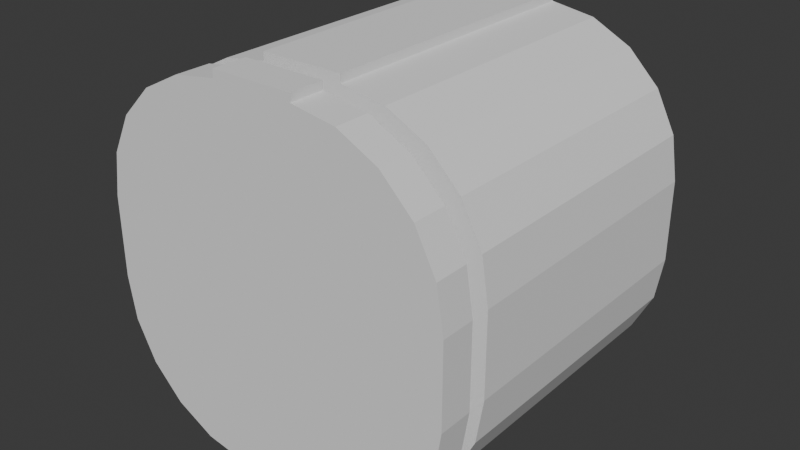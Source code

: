 # Source: Rotor.blend  (saved by Blender 4.2.66; exported with 4.5.12 LTS)
import bpy
from mathutils import Matrix  # noqa: F401  (used for matrix-valued properties, if any)

bpy.ops.wm.read_factory_settings(use_empty=True)
scene = bpy.context.scene
scene.name = 'Scene'

# ---- collections
col_collection = bpy.data.collections.new('Collection'); scene.collection.children.link(col_collection)

# ---- world
world_world = bpy.data.worlds.new('World'); scene.world = world_world
world_world.use_nodes = True; world_world.node_tree.nodes.clear()
_N = world_world.node_tree.nodes; _L = world_world.node_tree.links
n0 = _N.new('ShaderNodeOutputWorld'); n0.name = 'World Output'; n0.location = (300, 300)
n1 = _N.new('ShaderNodeBackground'); n1.name = 'Background'; n1.location = (10, 300)
n1.inputs[0].default_value = (0.05088, 0.05088, 0.05088, 1.0)
_L.new(n1.outputs[0], n0.inputs[0])
n0.is_active_output = True
world_world.color = (0.05088, 0.05088, 0.05088)
world_world.sun_shadow_jitter_overblur = 0.0

# ---- meshes
me_cube_001 = bpy.data.meshes.new('Cube.001')
me_cube_001.from_pydata([(-1.0, -0.5891, -0.2233), (-0.2233, -0.5891, -1.0), (-0.962, -0.5891, -0.4633), (-0.8517, -0.5891, -0.6798), (-0.6798, -0.5891, -0.8517), (-0.4633, -0.5891, -0.962), (-0.2233, -0.5891, 1.0), (-1.0, -0.5891, 0.2233), (-0.4633, -0.5891, 0.962), (-0.6798, -0.5891, 0.8517), (-0.8517, -0.5891, 0.6798), (-0.962, -0.5891, 0.4633), (-0.2233, 1.0, -1.0), (-1.0, 1.0, -0.2233), (-0.4633, 1.0, -0.962), (-0.6798, 1.0, -0.8517), (-0.8517, 1.0, -0.6798), (-0.962, 1.0, -0.4633), (-1.0, 1.0, 0.2233), (-0.2233, 1.0, 1.0), (-0.962, 1.0, 0.4633), (-0.8517, 1.0, 0.6798), (-0.6798, 1.0, 0.8517), (-0.4633, 1.0, 0.962), (0.2233, -0.5891, -1.0), (1.0, -0.5891, -0.2233), (0.4633, -0.5891, -0.962), (0.6798, -0.5891, -0.8517), (0.8517, -0.5891, -0.6798), (0.962, -0.5891, -0.4633), (1.0, -0.5891, 0.2233), (0.2233, -0.5891, 1.0), (0.962, -0.5891, 0.4633), (0.8517, -0.5891, 0.6798), (0.6798, -0.5891, 0.8517), (0.4633, -0.5891, 0.962), (1.0, 1.0, -0.2233), (0.2233, 1.0, -1.0), (0.962, 1.0, -0.4633), (0.8517, 1.0, -0.6798), (0.6798, 1.0, -0.8517), (0.4633, 1.0, -0.962), (0.2233, 1.0, 1.0), (1.0, 1.0, 0.2233), (0.4633, 1.0, 0.962), (0.6798, 1.0, 0.8517), (0.8517, 1.0, 0.6798), (0.962, 1.0, 0.4633), (-0.2233, -0.5891, 1.043), (-0.2233, 1.0, 1.043), (0.2233, 1.0, 1.043), (0.2233, -0.5891, 1.043)], [], [(24, 26, 27, 28, 29, 25, 30, 32, 33, 34, 35, 31, 6, 8, 9, 10, 11, 7, 0, 2, 3, 4, 5, 1), (36, 43, 30, 25), (31, 42, 50, 51), (0, 7, 18, 13), (12, 14, 15, 16, 17, 13, 18, 20, 21, 22, 23, 19, 42, 44, 45, 46, 47, 43, 36, 38, 39, 40, 41, 37), (12, 1, 5, 14), (14, 5, 4, 15), (15, 4, 3, 16), (16, 3, 2, 17), (17, 2, 0, 13), (6, 19, 23, 8), (8, 23, 22, 9), (9, 22, 21, 10), (10, 21, 20, 11), (11, 20, 18, 7), (24, 37, 41, 26), (26, 41, 40, 27), (27, 40, 39, 28), (28, 39, 38, 29), (29, 38, 36, 25), (42, 31, 35, 44), (44, 35, 34, 45), (45, 34, 33, 46), (46, 33, 32, 47), (47, 32, 30, 43), (12, 37, 24, 1), (50, 49, 48, 51), (6, 31, 51, 48), (19, 6, 48, 49), (42, 19, 49, 50)])
_uv = me_cube_001.uv_layers.new(name='UVMap')
_uv.uv.foreach_set('vector', [0.375, 0.8471, 0.3798, 0.8171, 0.3935, 0.79, 0.415, 0.7685, 0.4421, 0.7548, 0.4721, 0.75, 0.5279, 0.75, 0.5579, 0.7548, 0.585, 0.7685, 0.6065, 0.79, 0.6202, 0.8171, 0.625, 0.8471, 0.625, 0.9029, 0.6202, 0.9329, 0.6065, 0.96, 0.585, 0.9815, 0.5579, 0.9952, 0.5279, 1.0, 0.4721, 1.0, 0.4421, 0.9952, 0.415, 0.9815, 0.3935, 0.96, 0.3798, 0.9329, 0.375, 0.9029, 0.4721, 0.5, 0.5279, 0.5, 0.5279, 0.75, 0.4721, 0.75, 0.7221, 0.75, 0.7221, 0.5, 0.7221, 0.5, 0.7221, 0.75, 0.4721, 0.0, 0.5279, 0.0, 0.5279, 0.25, 0.4721, 0.25, 0.375, 0.3471, 0.3798, 0.3171, 0.3935, 0.29, 0.415, 0.2685, 0.4421, 0.2548, 0.4721, 0.25, 0.5279, 0.25, 0.5579, 0.2548, 0.585, 0.2685, 0.6065, 0.29, 0.6202, 0.3171, 0.625, 0.3471, 0.625, 0.4029, 0.6202, 0.4329, 0.6065, 0.46, 0.585, 0.4815, 0.5579, 0.4952, 0.5279, 0.5, 0.4721, 0.5, 0.4421, 0.4952, 0.415, 0.4815, 0.3935, 0.46, 0.3798, 0.4329, 0.375, 0.4029, 0.2221, 0.5, 0.2221, 0.75, 0.1921, 0.75, 0.1921, 0.5, 0.1921, 0.5, 0.1921, 0.75, 0.165, 0.75, 0.165, 0.5, 0.165, 0.5, 0.165, 0.75, 0.125, 0.75, 0.125, 0.5, 0.375, 0.25, 0.375, 0.0, 0.4421, 0.0, 0.4421, 0.25, 0.4421, 0.25, 0.4421, 0.0, 0.4721, 0.0, 0.4721, 0.25, 0.7779, 0.75, 0.7779, 0.5, 0.8079, 0.5, 0.8079, 0.75, 0.8079, 0.75, 0.8079, 0.5, 0.875, 0.5, 0.875, 0.75, 0.625, 0.0, 0.625, 0.25, 0.585, 0.25, 0.585, 0.0, 0.585, 0.0, 0.585, 0.25, 0.5579, 0.25, 0.5579, 0.0, 0.5579, 0.0, 0.5579, 0.25, 0.5279, 0.25, 0.5279, 0.0, 0.2779, 0.75, 0.2779, 0.5, 0.3079, 0.5, 0.3079, 0.75, 0.3079, 0.75, 0.3079, 0.5, 0.335, 0.5, 0.335, 0.75, 0.335, 0.75, 0.335, 0.5, 0.415, 0.5, 0.415, 0.75, 0.415, 0.75, 0.415, 0.5, 0.4421, 0.5, 0.4421, 0.75, 0.4421, 0.75, 0.4421, 0.5, 0.4721, 0.5, 0.4721, 0.75, 0.7221, 0.5, 0.7221, 0.75, 0.6921, 0.75, 0.6921, 0.5, 0.6921, 0.5, 0.6921, 0.75, 0.665, 0.75, 0.665, 0.5, 0.665, 0.5, 0.665, 0.75, 0.585, 0.75, 0.585, 0.5, 0.585, 0.5, 0.585, 0.75, 0.5579, 0.75, 0.5579, 0.5, 0.5579, 0.5, 0.5579, 0.75, 0.5279, 0.75, 0.5279, 0.5, 0.2221, 0.5, 0.2779, 0.5, 0.2779, 0.75, 0.2221, 0.75, 0.7221, 0.5, 0.7779, 0.5, 0.7779, 0.75, 0.7221, 0.75, 0.625, 0.9029, 0.625, 0.8471, 0.625, 0.8471, 0.625, 0.9029, 0.7779, 0.5, 0.7779, 0.75, 0.7779, 0.75, 0.7779, 0.5, 0.625, 0.4029, 0.625, 0.3471, 0.625, 0.3471, 0.625, 0.4029])
me_cube_001.update()
me_cube_002 = bpy.data.meshes.new('Cube.002')
me_cube_002.from_pydata([(-0.2695, -0.6922, -0.2695), (-0.2695, -0.6922, 0.2695), (0.2695, -0.6922, -0.2695), (0.2695, -0.6922, 0.2695), (-0.4258, -0.6922, 0.4258), (-0.4258, -0.6922, -0.4258), (0.4258, -0.6922, -0.4258), (0.4258, -0.6922, 0.4258), (-0.2695, -0.6922, 0.0), (0.0, -0.6922, -0.2695), (0.0, -0.6922, 0.2695), (0.2695, -0.6922, 0.0), (-0.2695, 0.6406, 0.0), (-0.2695, 0.6406, -0.2695), (0.0, 0.6406, -0.2695), (0.0, 0.6406, 0.2695), (0.2695, 0.6406, 0.2695), (0.2695, 0.6406, 0.0), (0.2695, 0.6406, -0.2695), (-0.2695, 0.6406, 0.2695), (0.0, 0.6406, 0.0), (-1.0, -0.8801, -0.2233), (-0.2233, -0.8801, -1.0), (-0.962, -0.8801, -0.4633), (-0.8517, -0.8801, -0.6798), (-0.6798, -0.8801, -0.8517), (-0.4633, -0.8801, -0.962), (-0.2233, -0.8801, 1.0), (-1.0, -0.8801, 0.2233), (-0.4633, -0.8801, 0.962), (-0.6798, -0.8801, 0.8517), (-0.8517, -0.8801, 0.6798), (-0.962, -0.8801, 0.4633), (0.2233, -0.8801, -1.0), (1.0, -0.8801, -0.2233), (0.4633, -0.8801, -0.962), (0.6798, -0.8801, -0.8517), (0.8517, -0.8801, -0.6798), (0.962, -0.8801, -0.4633), (1.0, -0.8801, 0.2233), (0.2233, -0.8801, 1.0), (0.962, -0.8801, 0.4633), (0.8517, -0.8801, 0.6798), (0.6798, -0.8801, 0.8517), (0.4633, -0.8801, 0.962), (-1.0, -0.6922, 0.2233), (-0.2233, -0.6922, 1.0), (-0.4508, -0.6922, 0.4508), (-0.962, -0.6922, 0.4633), (-0.8517, -0.6922, 0.6798), (-0.6798, -0.6922, 0.8517), (-0.4633, -0.6922, 0.962), (-0.2233, -0.6922, -1.0), (-1.0, -0.6922, -0.2233), (-0.4508, -0.6922, -0.4508), (-0.4633, -0.6922, -0.962), (-0.6798, -0.6922, -0.8517), (-0.8517, -0.6922, -0.6798), (-0.962, -0.6922, -0.4633), (1.0, -0.6922, -0.2233), (0.2233, -0.6922, -1.0), (0.4508, -0.6922, -0.4508), (0.962, -0.6922, -0.4633), (0.8517, -0.6922, -0.6798), (0.6798, -0.6922, -0.8517), (0.4633, -0.6922, -0.962), (0.2233, -0.6922, 1.0), (1.0, -0.6922, 0.2233), (0.4508, -0.6922, 0.4508), (0.4633, -0.6922, 0.962), (0.6798, -0.6922, 0.8517), (0.8517, -0.6922, 0.6798), (0.962, -0.6922, 0.4633), (-0.2233, -0.8801, 1.043), (-0.2233, -0.6922, 1.043), (0.2233, -0.6922, 1.043), (0.2233, -0.8801, 1.043)], [], [(33, 35, 36, 37, 38, 34, 39, 41, 42, 43, 44, 40, 27, 29, 30, 31, 32, 28, 21, 23, 24, 25, 26, 22), (2, 9, 14, 18), (4, 5, 54, 53, 45, 47), (46, 27, 73, 74), (21, 28, 45, 53), (59, 67, 39, 34), (7, 4, 47, 46, 66, 68), (6, 7, 68, 67, 59, 61), (5, 6, 61, 60, 52, 54), (1, 8, 0, 5, 4), (0, 9, 2, 6, 5), (3, 10, 1, 4, 7), (2, 11, 3, 7, 6), (0, 8, 12, 13), (3, 11, 17, 16), (10, 3, 16, 15), (20, 15, 16, 17), (14, 20, 17, 18), (13, 12, 20, 14), (12, 19, 15, 20), (11, 2, 18, 17), (9, 0, 13, 14), (1, 10, 15, 19), (8, 1, 19, 12), (45, 48, 47), (48, 49, 47), (49, 50, 47), (50, 51, 47), (51, 46, 47), (52, 55, 54), (55, 56, 54), (56, 57, 54), (57, 58, 54), (58, 53, 54), (59, 62, 61), (62, 63, 61), (63, 64, 61), (64, 65, 61), (65, 60, 61), (66, 69, 68), (69, 70, 68), (70, 71, 68), (71, 72, 68), (72, 67, 68), (52, 22, 26, 55), (55, 26, 25, 56), (56, 25, 24, 57), (57, 24, 23, 58), (58, 23, 21, 53), (27, 46, 51, 29), (29, 51, 50, 30), (30, 50, 49, 31), (31, 49, 48, 32), (32, 48, 45, 28), (33, 60, 65, 35), (35, 65, 64, 36), (36, 64, 63, 37), (37, 63, 62, 38), (38, 62, 59, 34), (66, 40, 44, 69), (69, 44, 43, 70), (70, 43, 42, 71), (71, 42, 41, 72), (72, 41, 39, 67), (52, 60, 33, 22), (75, 74, 73, 76), (66, 46, 74, 75), (40, 66, 75, 76), (27, 40, 76, 73)])
_uv = me_cube_002.uv_layers.new(name='UVMap')
_uv.uv.foreach_set('vector', [0.375, 0.8471, 0.3798, 0.8171, 0.3935, 0.79, 0.415, 0.7685, 0.4421, 0.7548, 0.4721, 0.75, 0.5279, 0.75, 0.5579, 0.7548, 0.585, 0.7685, 0.6065, 0.79, 0.6202, 0.8171, 0.625, 0.8471, 0.625, 0.9029, 0.6202, 0.9329, 0.6065, 0.96, 0.585, 0.9815, 0.5579, 0.9952, 0.5279, 1.0, 0.4721, 1.0, 0.4421, 0.9952, 0.415, 0.9815, 0.3935, 0.96, 0.3798, 0.9329, 0.375, 0.9029, 0.4663, 0.4087, 0.4663, 0.375, 0.4663, 0.375, 0.4663, 0.4087, 0.6017, 0.2733, 0.3983, 0.2733, 0.3972, 0.2722, 0.4721, 0.25, 0.5279, 0.25, 0.6028, 0.2722, 0.7779, 0.5, 0.7779, 0.75, 0.7779, 0.75, 0.7779, 0.5, 0.4721, 0.0, 0.5279, 0.0, 0.5279, 0.25, 0.4721, 0.25, 0.4721, 0.5, 0.5279, 0.5, 0.5279, 0.75, 0.4721, 0.75, 0.6017, 0.4767, 0.6017, 0.2733, 0.6028, 0.2722, 0.625, 0.3471, 0.625, 0.4029, 0.6028, 0.4778, 0.3983, 0.4767, 0.6017, 0.4767, 0.6028, 0.4778, 0.5279, 0.5, 0.4721, 0.5, 0.3972, 0.4778, 0.3983, 0.2733, 0.3983, 0.4767, 0.3972, 0.4778, 0.375, 0.4029, 0.375, 0.3471, 0.3972, 0.2722, 0.5337, 0.3413, 0.5, 0.3413, 0.4663, 0.3413, 0.3983, 0.2733, 0.6017, 0.2733, 0.4663, 0.3413, 0.4663, 0.375, 0.4663, 0.4087, 0.3983, 0.4767, 0.3983, 0.2733, 0.5337, 0.4087, 0.5337, 0.375, 0.5337, 0.3413, 0.6017, 0.2733, 0.6017, 0.4767, 0.4663, 0.4087, 0.5, 0.4087, 0.5337, 0.4087, 0.6017, 0.4767, 0.3983, 0.4767, 0.4663, 0.3413, 0.5, 0.3413, 0.5, 0.3413, 0.4663, 0.3413, 0.5337, 0.4087, 0.5, 0.4087, 0.5, 0.4087, 0.5337, 0.4087, 0.5337, 0.375, 0.5337, 0.4087, 0.5337, 0.4087, 0.5337, 0.375, 0.5, 0.375, 0.5337, 0.375, 0.5337, 0.4087, 0.5, 0.4087, 0.4663, 0.375, 0.5, 0.375, 0.5, 0.4087, 0.4663, 0.4087, 0.4663, 0.3413, 0.5, 0.3413, 0.5, 0.375, 0.4663, 0.375, 0.5, 0.3413, 0.5337, 0.3413, 0.5337, 0.375, 0.5, 0.375, 0.5, 0.4087, 0.4663, 0.4087, 0.4663, 0.4087, 0.5, 0.4087, 0.4663, 0.375, 0.4663, 0.3413, 0.4663, 0.3413, 0.4663, 0.375, 0.5337, 0.3413, 0.5337, 0.375, 0.5337, 0.375, 0.5337, 0.3413, 0.5, 0.3413, 0.5337, 0.3413, 0.5337, 0.3413, 0.5, 0.3413, 0.5279, 0.25, 0.5598, 0.2515, 0.6028, 0.2722, 0.5598, 0.2515, 0.6155, 0.2595, 0.6028, 0.2722, 0.6155, 0.2595, 0.6155, 0.2595, 0.6028, 0.2722, 0.6155, 0.2595, 0.6134, 0.2616, 0.6028, 0.2722, 0.6134, 0.2616, 0.6093, 0.2657, 0.6028, 0.2722, 0.375, 0.3471, 0.3765, 0.3152, 0.3972, 0.2722, 0.3765, 0.3152, 0.3845, 0.2595, 0.3972, 0.2722, 0.3845, 0.2595, 0.3845, 0.2595, 0.3972, 0.2722, 0.3845, 0.2595, 0.3866, 0.2616, 0.3972, 0.2722, 0.3866, 0.2616, 0.3907, 0.2657, 0.3972, 0.2722, 0.3907, 0.4843, 0.3967, 0.5462, 0.3972, 0.4778, 0.3967, 0.5462, 0.3845, 0.4905, 0.3972, 0.4778, 0.3845, 0.4905, 0.3845, 0.4905, 0.3972, 0.4778, 0.3845, 0.4905, 0.375, 0.4329, 0.3972, 0.4778, 0.375, 0.4329, 0.375, 0.4029, 0.3972, 0.4778, 0.6093, 0.4843, 0.6712, 0.4783, 0.6028, 0.4778, 0.6712, 0.4783, 0.6155, 0.4905, 0.6028, 0.4778, 0.6155, 0.4905, 0.6155, 0.4905, 0.6028, 0.4778, 0.6155, 0.4905, 0.5579, 0.5, 0.6028, 0.4778, 0.5579, 0.5, 0.5279, 0.5, 0.6028, 0.4778, 0.2221, 0.5, 0.2221, 0.75, 0.1921, 0.75, 0.1921, 0.5, 0.1921, 0.5, 0.1921, 0.75, 0.165, 0.75, 0.165, 0.5, 0.165, 0.5, 0.165, 0.75, 0.125, 0.75, 0.125, 0.5, 0.375, 0.25, 0.375, 0.0, 0.4421, 0.0, 0.4421, 0.25, 0.4421, 0.25, 0.4421, 0.0, 0.4721, 0.0, 0.4721, 0.25, 0.7779, 0.75, 0.7779, 0.5, 0.8079, 0.5, 0.8079, 0.75, 0.8079, 0.75, 0.8079, 0.5, 0.875, 0.5, 0.875, 0.75, 0.625, 0.0, 0.625, 0.25, 0.585, 0.25, 0.585, 0.0, 0.585, 0.0, 0.585, 0.25, 0.5579, 0.25, 0.5579, 0.0, 0.5579, 0.0, 0.5579, 0.25, 0.5279, 0.25, 0.5279, 0.0, 0.2779, 0.75, 0.2779, 0.5, 0.3079, 0.5, 0.3079, 0.75, 0.3079, 0.75, 0.3079, 0.5, 0.335, 0.5, 0.335, 0.75, 0.335, 0.75, 0.335, 0.5, 0.415, 0.5, 0.415, 0.75, 0.415, 0.75, 0.415, 0.5, 0.4421, 0.5, 0.4421, 0.75, 0.4421, 0.75, 0.4421, 0.5, 0.4721, 0.5, 0.4721, 0.75, 0.7221, 0.5, 0.7221, 0.75, 0.6921, 0.75, 0.6921, 0.5, 0.6921, 0.5, 0.6921, 0.75, 0.665, 0.75, 0.665, 0.5, 0.665, 0.5, 0.665, 0.75, 0.585, 0.75, 0.585, 0.5, 0.585, 0.5, 0.585, 0.75, 0.5579, 0.75, 0.5579, 0.5, 0.5579, 0.5, 0.5579, 0.75, 0.5279, 0.75, 0.5279, 0.5, 0.2221, 0.5, 0.2779, 0.5, 0.2779, 0.75, 0.2221, 0.75, 0.7221, 0.5, 0.7779, 0.5, 0.7779, 0.75, 0.7221, 0.75, 0.625, 0.4029, 0.625, 0.3471, 0.625, 0.3471, 0.625, 0.4029, 0.7221, 0.75, 0.7221, 0.5, 0.7221, 0.5, 0.7221, 0.75, 0.625, 0.9029, 0.625, 0.8471, 0.625, 0.8471, 0.625, 0.9029])
me_cube_002.update()

# ---- objects
ob_cube = bpy.data.objects.new('Cube', me_cube_001)
ob_cube_001 = bpy.data.objects.new('Cube.001', me_cube_002)

# ---- transforms, parenting, visibility, modifiers, constraints
ob_cube.location = (0.0, 0.0, 0.0)
ob_cube_001.location = (0.0, 0.0, 0.0)

# ---- collection membership
col_collection.objects.link(ob_cube)
col_collection.objects.link(ob_cube_001)

# ---- scene / render settings (as saved in the file)
scene.frame_start = 1; scene.frame_end = 250; scene.frame_set(1)
scene.render.engine = 'BLENDER_EEVEE_NEXT'
bpy.context.view_layer.update()

# ---- added for rendering (the .blend has no active camera and no usable light): camera, sun
cam_auto = bpy.data.cameras.new('AutoCamera')
cam_auto.lens = 50.0
cam_auto.sensor_width = 36.0
cam_auto.clip_end = 1000.0
ob_auto_camera = bpy.data.objects.new('AutoCamera', cam_auto)
scene.collection.objects.link(ob_auto_camera)
ob_auto_camera.location = (3.16587, -3.73908, 2.55417)
ob_auto_camera.rotation_euler = (1.09748, -7.21219e-08, 0.694738)
scene.camera = ob_auto_camera
light_auto_sun = bpy.data.lights.new('AutoSun', 'SUN')
light_auto_sun.energy = 3.0
light_auto_sun.angle = 0.0523599
ob_auto_sun = bpy.data.objects.new('AutoSun', light_auto_sun)
scene.collection.objects.link(ob_auto_sun)
ob_auto_sun.rotation_euler = (0.872665, 0.174533, 0.523599)
bpy.context.view_layer.update()
